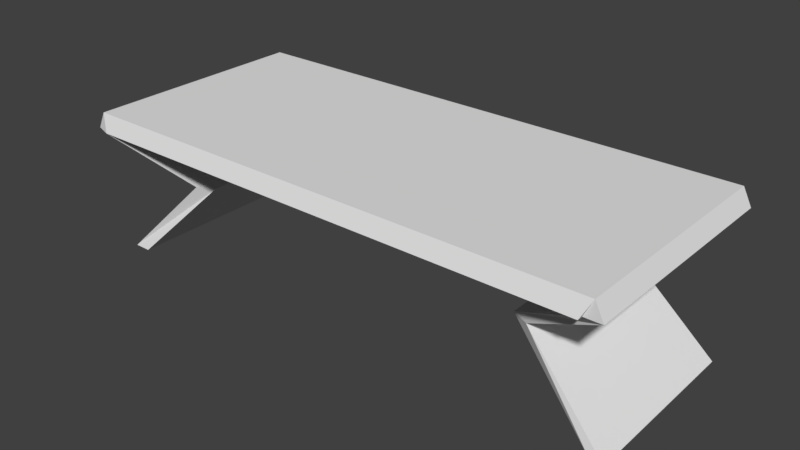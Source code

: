 # Source: table.blend  (saved by Blender 2.77.0; exported with 4.5.12 LTS)
import bpy
from mathutils import Matrix  # noqa: F401  (used for matrix-valued properties, if any)

bpy.ops.wm.read_factory_settings(use_empty=True)
scene = bpy.context.scene
scene.name = 'Scene'

# ---- collections
col_collection_1 = bpy.data.collections.new('Collection 1'); scene.collection.children.link(col_collection_1)

# ---- materials (node trees are filled in below, after node groups)
mat_material_001 = bpy.data.materials.new('Material.001')
mat_material_001.alpha_threshold = 0.0
mat_material_001.use_transparent_shadow = False
mat_material_001.roughness = 0.5

# ---- material node trees

# ---- world
world_world = bpy.data.worlds.new('World'); scene.world = world_world
world_world.color = (0.05088, 0.05088, 0.05088)
world_world.use_sun_shadow = False
world_world.sun_shadow_jitter_overblur = 0.0
world_world.cycles.sampling_method = 'MANUAL'

# ---- meshes
me_plane = bpy.data.meshes.new('Plane')
me_plane.from_pydata([(-0.7, -0.7, 0.0), (0.7, -0.7, 0.0), (-0.7, 0.7, 0.0), (0.7, 0.7, 0.0), (-1.0, 0.9, 0.8), (-1.0, -0.9, 0.8), (1.0, -0.9, 0.8), (1.0, 0.9, 0.8), (-1.0, 0.945, 0.8), (-1.0, -0.945, 0.8), (1.788e-07, -0.9, 0.9), (1.788e-07, 0.9, 0.9), (-61.0, 0.945, 0.8), (-61.0, -0.945, 0.8), (-62.0, -0.9, 0.9), (-62.0, 0.9, 0.9), (-63.0, 0.9, 0.8), (-63.0, -0.9, 0.8), (-62.0, -0.9, 0.9), (-62.0, 0.9, 0.9), (-0.7, -0.7, 0.0), (0.7, -0.7, 0.0), (-0.7, 0.7, 0.0), (0.7, 0.7, 0.0), (-11.0, -0.5338, 0.5), (-9.0, -0.6, 0.5), (-11.0, 0.5338, 0.5), (-9.0, 0.6, 0.5), (-1.0, 0.9, 0.8), (-1.0, -0.9, 0.8), (1.0, -0.9, 0.8), (1.0, 0.9, 0.8), (-51.0, 0.5284, 0.5), (-51.0, -0.5284, 0.5), (-53.0, 0.594, 0.5), (-53.0, -0.594, 0.5), (-61.0, 0.7009, 0.0), (-61.0, -0.7009, 0.0), (-63.0, 0.7009, 0.0), (-63.0, -0.7009, 0.0)], [], [(0, 2, 3, 1), (6, 7, 11, 10), (11, 8, 12, 15), (4, 5, 9, 8), (7, 4, 8, 11), (5, 6, 10, 9), (15, 12, 16, 19), (9, 10, 14, 13), (10, 11, 15, 14), (8, 9, 13, 12), (17, 18, 19, 16), (13, 14, 18, 17), (14, 15, 19, 18), (13, 17, 35, 33), (25, 27, 31, 30), (22, 20, 24, 26), (23, 22, 26, 27), (20, 21, 25, 24), (21, 23, 27, 25), (26, 24, 29, 28), (27, 26, 28, 31), (24, 25, 30, 29), (33, 35, 39, 37), (12, 13, 33, 32), (16, 12, 32, 34), (17, 16, 34, 35), (36, 37, 39, 38), (35, 34, 38, 39), (34, 32, 36, 38), (32, 33, 37, 36)])
_uv = me_plane.uv_layers.new(name='UVMap')
_uv.uv.foreach_set('vector', [0.4594, 0.1562, 0.5294, 0.1562, 0.5294, 0.1781, 0.4594, 0.1781, 0.0, 4.657e-09, 0.08993, 0.0, 0.08993, 0.01563, 5.956e-09, 0.01563, 0.1844, 0.01563, 0.1893, 0.03125, 0.1893, 0.9687, 0.1844, 0.9844, 0.1821, 0.9375, 0.09218, 0.9375, 0.08993, 0.9375, 0.1844, 0.9375, 0.1894, 0.0, 0.1894, 0.03125, 0.1893, 0.03125, 0.1844, 0.01563, 0.2347, 0.9688, 0.2347, 1.0, 0.2297, 0.9844, 0.2346, 0.9688, 0.1844, 0.9844, 0.1893, 0.9687, 0.1894, 1.0, 0.1844, 0.9844, 0.2346, 0.9688, 0.2297, 0.9844, 0.2297, 0.01563, 0.2346, 0.03126, 5.956e-09, 0.01563, 0.08993, 0.01563, 0.08993, 0.9844, 5.122e-07, 0.9844, 0.1844, 0.9375, 0.08993, 0.9375, 0.08993, 0.0, 0.1844, 0.0, 0.5294, 0.1562, 0.5793, 0.1562, 0.5793, 0.1844, 0.5294, 0.1844, 0.2346, 0.03126, 0.2297, 0.01563, 0.2297, 0.01563, 0.2347, 7.689e-06, 0.0, 0.0, 0.0, 0.0, 0.0, 0.0, 0.0, 0.0, 0.2346, 0.03126, 0.2347, 7.689e-06, 0.2503, 0.1562, 0.2505, 0.1875, 0.3845, 0.0, 0.4444, 1.49e-08, 0.4594, 0.1563, 0.3695, 0.1563, 0.7793, 0.1609, 0.7093, 0.1609, 0.7176, 0.0, 0.771, 0.0, 0.9596, 0.1828, 0.9596, 0.1609, 0.9842, 0.0, 0.9844, 0.03125, 0.9596, 0.1609, 0.9596, 0.1828, 0.9349, 0.03125, 0.935, 0.0, 0.9193, 0.1516, 0.8493, 0.1516, 0.8543, 0.0, 0.9143, 0.0, 0.5677, 0.0, 0.621, 0.0, 0.6393, 0.1562, 0.5494, 0.1562, 0.9844, 0.03125, 0.9842, 0.0, 1.0, 0.1563, 1.0, 0.1875, 0.935, 0.0, 0.9349, 0.03125, 0.9193, 0.1875, 0.9193, 0.1563, 0.2505, 0.1875, 0.2503, 0.1562, 0.2751, 0.0, 0.2751, 0.03125, 0.3695, 0.1563, 0.2751, 0.1563, 0.2959, 0.0, 0.3487, 0.0, 0.1894, 1.0, 0.1893, 0.9687, 0.2051, 0.8125, 0.205, 0.8438, 0.4594, 0.0, 0.5494, 0.0, 0.5341, 0.1562, 0.4747, 0.1562, 0.6393, 0.1563, 0.7093, 0.1563, 0.7093, 0.1875, 0.6393, 0.1875, 0.7846, 0.0, 0.844, 0.0, 0.8493, 0.1562, 0.7793, 0.1562, 0.205, 0.8438, 0.2051, 0.8125, 0.2297, 0.9688, 0.2297, 1.0, 0.6479, 0.0, 0.7007, 5.96e-08, 0.7093, 0.1563, 0.6393, 0.1563])
me_plane.materials.append(mat_material_001)
me_plane.use_remesh_preserve_volume = False
me_plane.use_remesh_preserve_attributes = False
me_plane.use_mirror_vertex_groups = False
me_plane.use_paint_bone_selection = False
me_plane.use_paint_mask = True
me_plane.update()

# ---- objects
ob_plane = bpy.data.objects.new('Plane', me_plane)

# ---- transforms, parenting, visibility, modifiers, constraints
ob_plane.location = (2.0, 0.0, 0.0)
ob_plane.scale = (0.05, 0.75, 1.0)
ob_plane.lineart.crease_threshold = 0.0

# ---- collection membership
col_collection_1.objects.link(ob_plane)

# ---- scene / render settings (as saved in the file)
scene.frame_start = 1; scene.frame_end = 250; scene.frame_set(1)
scene.render.engine = 'BLENDER_EEVEE_NEXT'
scene.render.resolution_percentage = 50
scene.render.dither_intensity = 0.0
scene.cycles.use_denoising = False
scene.cycles.samples = 128
scene.cycles.sampling_pattern = 'TABULATED_SOBOL'
scene.cycles.light_sampling_threshold = 0.0
scene.cycles.use_adaptive_sampling = False
scene.cycles.use_light_tree = False
scene.cycles.blur_glossy = 0.0
scene.cycles.sample_clamp_indirect = 0.0
scene.view_settings.view_transform = 'Standard'
bpy.context.view_layer.update()

# ---- added for rendering (the .blend has no active camera and no usable light): camera, sun
cam_auto = bpy.data.cameras.new('AutoCamera')
cam_auto.lens = 50.0
cam_auto.sensor_width = 36.0
cam_auto.clip_end = 1000.0
ob_auto_camera = bpy.data.objects.new('AutoCamera', cam_auto)
scene.collection.objects.link(ob_auto_camera)
ob_auto_camera.location = (3.79355, -4.01225, 3.12484)
ob_auto_camera.rotation_euler = (1.09748, -7.21219e-08, 0.694738)
scene.camera = ob_auto_camera
light_auto_sun = bpy.data.lights.new('AutoSun', 'SUN')
light_auto_sun.energy = 3.0
light_auto_sun.angle = 0.0523599
ob_auto_sun = bpy.data.objects.new('AutoSun', light_auto_sun)
scene.collection.objects.link(ob_auto_sun)
ob_auto_sun.rotation_euler = (0.872665, 0.174533, 0.523599)
bpy.context.view_layer.update()
